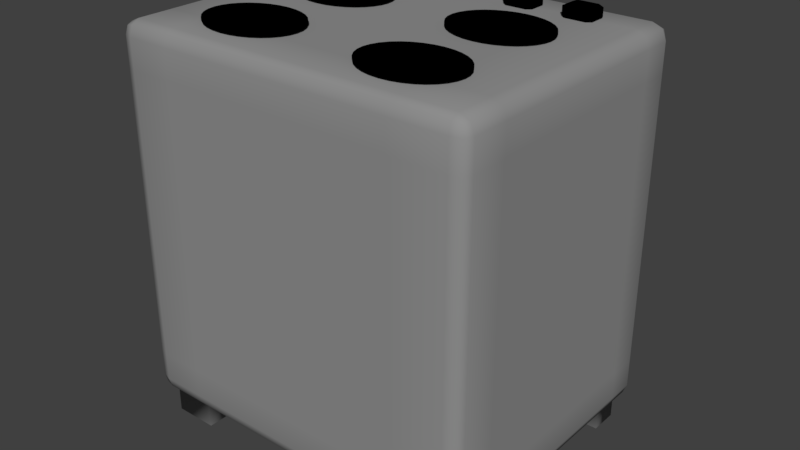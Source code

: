 # Source: fogaoColorido.blend  (saved by Blender 2.78.0; exported with 4.5.12 LTS)
import bpy
from mathutils import Matrix  # noqa: F401  (used for matrix-valued properties, if any)

bpy.ops.wm.read_factory_settings(use_empty=True)
scene = bpy.context.scene
scene.name = 'Scene'

# ---- collections
col_collection_1 = bpy.data.collections.new('Collection 1'); scene.collection.children.link(col_collection_1)

# ---- materials (node trees are filled in below, after node groups)
mat_fog_ofog_o = bpy.data.materials.new('FogãoFogão')
mat_fog_ofog_o.alpha_threshold = 0.0
mat_fog_ofog_o.use_transparent_shadow = False
mat_fog_ofog_o.diffuse_color = (0.281, 0.281, 0.281, 1.0)
mat_fog_ofog_o.roughness = 0.5
mat_material = bpy.data.materials.new('Material')
mat_material.alpha_threshold = 0.0
mat_material.use_transparent_shadow = False
mat_material.diffuse_color = (0.0, 0.0, 0.0, 1.0)
mat_material.roughness = 0.5
mat_material_003 = bpy.data.materials.new('Material.003')
mat_material_003.alpha_threshold = 0.0
mat_material_003.use_transparent_shadow = False
mat_material_003.diffuse_color = (0.0, 0.0, 0.0, 1.0)
mat_material_003.roughness = 0.5
mat_material_004 = bpy.data.materials.new('Material.004')
mat_material_004.alpha_threshold = 0.0
mat_material_004.use_transparent_shadow = False
mat_material_004.diffuse_color = (0.0, 0.0, 0.0, 1.0)
mat_material_004.roughness = 0.5
mat_material_002 = bpy.data.materials.new('Material.002')
mat_material_002.alpha_threshold = 0.0
mat_material_002.use_transparent_shadow = False
mat_material_002.diffuse_color = (0.0, 0.0, 0.0, 1.0)
mat_material_002.roughness = 0.5
mat_material_008 = bpy.data.materials.new('Material.008')
mat_material_008.alpha_threshold = 0.0
mat_material_008.use_transparent_shadow = False
mat_material_008.diffuse_color = (0.0, 0.0, 0.0, 1.0)
mat_material_008.roughness = 0.5
mat_material_007 = bpy.data.materials.new('Material.007')
mat_material_007.alpha_threshold = 0.0
mat_material_007.use_transparent_shadow = False
mat_material_007.diffuse_color = (0.0, 0.0, 0.0, 1.0)
mat_material_007.roughness = 0.5
mat_material_006 = bpy.data.materials.new('Material.006')
mat_material_006.alpha_threshold = 0.0
mat_material_006.use_transparent_shadow = False
mat_material_006.diffuse_color = (0.0, 0.0, 0.0, 1.0)
mat_material_006.roughness = 0.5
mat_material_005 = bpy.data.materials.new('Material.005')
mat_material_005.alpha_threshold = 0.0
mat_material_005.use_transparent_shadow = False
mat_material_005.diffuse_color = (0.0, 0.0, 0.0, 1.0)
mat_material_005.roughness = 0.5
mat_material_001 = bpy.data.materials.new('Material.001')
mat_material_001.alpha_threshold = 0.0
mat_material_001.use_transparent_shadow = False
mat_material_001.diffuse_color = (0.0, 0.0, 0.0, 1.0)
mat_material_001.roughness = 0.5

# ---- material node trees

# ---- world
world_world = bpy.data.worlds.new('World'); scene.world = world_world
world_world.color = (0.05088, 0.05088, 0.05088)
world_world.use_sun_shadow = False
world_world.sun_shadow_jitter_overblur = 0.0
world_world.cycles.sampling_method = 'MANUAL'

# ---- meshes
me_cube_002 = bpy.data.meshes.new('Cube.002')
me_cube_002.from_pydata([(-0.4528, -0.2947, 1.884), (-0.4528, -0.2947, 1.9), (-0.4001, -0.2999, 1.884), (-0.4001, -0.2999, 1.9), (-0.3494, -0.3153, 1.884), (-0.3494, -0.3153, 1.9), (-0.3027, -0.3402, 1.884), (-0.3027, -0.3402, 1.9), (-0.2618, -0.3738, 1.884), (-0.2618, -0.3738, 1.9), (-0.2282, -0.4148, 1.884), (-0.2282, -0.4148, 1.9), (-0.2033, -0.4614, 1.884), (-0.2033, -0.4614, 1.9), (-0.1879, -0.5121, 1.884), (-0.1879, -0.5121, 1.9), (-0.1827, -0.5648, 1.884), (-0.1827, -0.5648, 1.9), (-0.1879, -0.6175, 1.884), (-0.1879, -0.6175, 1.9), (-0.2033, -0.6682, 1.884), (-0.2033, -0.6682, 1.9), (-0.2282, -0.7149, 1.884), (-0.2282, -0.7149, 1.9), (-0.2618, -0.7558, 1.884), (-0.2618, -0.7558, 1.9), (-0.3027, -0.7894, 1.884), (-0.3027, -0.7894, 1.9), (-0.3494, -0.8143, 1.884), (-0.3494, -0.8143, 1.9), (-0.4001, -0.8297, 1.884), (-0.4001, -0.8297, 1.9), (-0.4528, -0.8349, 1.884), (-0.4528, -0.8349, 1.9), (-0.5055, -0.8297, 1.884), (-0.5055, -0.8297, 1.9), (-0.5562, -0.8143, 1.884), (-0.5562, -0.8143, 1.9), (-0.6028, -0.7894, 1.884), (-0.6028, -0.7894, 1.9), (-0.6438, -0.7558, 1.884), (-0.6438, -0.7558, 1.9), (-0.6774, -0.7149, 1.884), (-0.6774, -0.7149, 1.9), (-0.7023, -0.6682, 1.884), (-0.7023, -0.6682, 1.9), (-0.7177, -0.6175, 1.884), (-0.7177, -0.6175, 1.9), (-0.7229, -0.5648, 1.884), (-0.7229, -0.5648, 1.9), (-0.7177, -0.5121, 1.884), (-0.7177, -0.5121, 1.9), (-0.7023, -0.4614, 1.884), (-0.7023, -0.4614, 1.9), (-0.6774, -0.4148, 1.884), (-0.6774, -0.4148, 1.9), (-0.6438, -0.3738, 1.884), (-0.6438, -0.3738, 1.9), (-0.6028, -0.3402, 1.884), (-0.6028, -0.3402, 1.9), (-0.5562, -0.3153, 1.884), (-0.5562, -0.3153, 1.9), (-0.5055, -0.2999, 1.884), (-0.5055, -0.2999, 1.9), (0.472, -0.2947, 1.884), (0.472, -0.2947, 1.9), (0.5247, -0.2999, 1.884), (0.5247, -0.2999, 1.9), (0.5754, -0.3153, 1.884), (0.5754, -0.3153, 1.9), (0.6221, -0.3402, 1.884), (0.6221, -0.3402, 1.9), (0.663, -0.3738, 1.884), (0.663, -0.3738, 1.9), (0.6966, -0.4148, 1.884), (0.6966, -0.4148, 1.9), (0.7216, -0.4614, 1.884), (0.7216, -0.4614, 1.9), (0.7369, -0.5121, 1.884), (0.7369, -0.5121, 1.9), (0.7421, -0.5648, 1.884), (0.7421, -0.5648, 1.9), (0.7369, -0.6175, 1.884), (0.7369, -0.6175, 1.9), (0.7216, -0.6682, 1.884), (0.7216, -0.6682, 1.9), (0.6966, -0.7149, 1.884), (0.6966, -0.7149, 1.9), (0.663, -0.7558, 1.884), (0.663, -0.7558, 1.9), (0.6221, -0.7894, 1.884), (0.6221, -0.7894, 1.9), (0.5754, -0.8143, 1.884), (0.5754, -0.8143, 1.9), (0.5247, -0.8297, 1.884), (0.5247, -0.8297, 1.9), (0.472, -0.8349, 1.884), (0.472, -0.8349, 1.9), (0.4193, -0.8297, 1.884), (0.4193, -0.8297, 1.9), (0.3687, -0.8143, 1.884), (0.3687, -0.8143, 1.9), (0.322, -0.7894, 1.884), (0.322, -0.7894, 1.9), (0.281, -0.7558, 1.884), (0.281, -0.7558, 1.9), (0.2474, -0.7149, 1.884), (0.2474, -0.7149, 1.9), (0.2225, -0.6682, 1.884), (0.2225, -0.6682, 1.9), (0.2071, -0.6175, 1.884), (0.2071, -0.6175, 1.9), (0.2019, -0.5648, 1.884), (0.2019, -0.5648, 1.9), (0.2071, -0.5121, 1.884), (0.2071, -0.5121, 1.9), (0.2225, -0.4614, 1.884), (0.2225, -0.4614, 1.9), (0.2474, -0.4148, 1.884), (0.2474, -0.4148, 1.9), (0.281, -0.3738, 1.884), (0.281, -0.3738, 1.9), (0.322, -0.3402, 1.884), (0.322, -0.3402, 1.9), (0.3687, -0.3153, 1.884), (0.3687, -0.3153, 1.9), (0.4193, -0.2999, 1.884), (0.4193, -0.2999, 1.9), (0.472, 0.486, 1.884), (0.472, 0.486, 1.9), (0.5247, 0.4808, 1.884), (0.5247, 0.4808, 1.9), (0.5754, 0.4654, 1.884), (0.5754, 0.4654, 1.9), (0.6221, 0.4405, 1.884), (0.6221, 0.4405, 1.9), (0.663, 0.4069, 1.884), (0.663, 0.4069, 1.9), (0.6966, 0.366, 1.884), (0.6966, 0.366, 1.9), (0.7216, 0.3193, 1.884), (0.7216, 0.3193, 1.9), (0.7369, 0.2686, 1.884), (0.7369, 0.2686, 1.9), (0.7421, 0.2159, 1.884), (0.7421, 0.2159, 1.9), (0.7369, 0.1632, 1.884), (0.7369, 0.1632, 1.9), (0.7216, 0.1125, 1.884), (0.7216, 0.1125, 1.9), (0.6966, 0.06585, 1.884), (0.6966, 0.06585, 1.9), (0.663, 0.02492, 1.884), (0.663, 0.02492, 1.9), (0.6221, -0.008668, 1.884), (0.6221, -0.008668, 1.9), (0.5754, -0.03363, 1.884), (0.5754, -0.03363, 1.9), (0.5247, -0.049, 1.884), (0.5247, -0.049, 1.9), (0.472, -0.05419, 1.884), (0.472, -0.05419, 1.9), (0.4193, -0.049, 1.884), (0.4193, -0.049, 1.9), (0.3687, -0.03363, 1.884), (0.3687, -0.03363, 1.9), (0.322, -0.008668, 1.884), (0.322, -0.008668, 1.9), (0.281, 0.02492, 1.884), (0.281, 0.02492, 1.9), (0.2474, 0.06585, 1.884), (0.2474, 0.06585, 1.9), (0.2225, 0.1125, 1.884), (0.2225, 0.1125, 1.9), (0.2071, 0.1632, 1.884), (0.2071, 0.1632, 1.9), (0.2019, 0.2159, 1.884), (0.2019, 0.2159, 1.9), (0.2071, 0.2686, 1.884), (0.2071, 0.2686, 1.9), (0.2225, 0.3193, 1.884), (0.2225, 0.3193, 1.9), (0.2474, 0.366, 1.884), (0.2474, 0.366, 1.9), (0.281, 0.4069, 1.884), (0.281, 0.4069, 1.9), (0.322, 0.4405, 1.884), (0.322, 0.4405, 1.9), (0.3687, 0.4654, 1.884), (0.3687, 0.4654, 1.9), (0.4193, 0.4808, 1.884), (0.4193, 0.4808, 1.9), (-0.4528, 0.486, 1.884), (-0.4528, 0.486, 1.9), (-0.4001, 0.4808, 1.884), (-0.4001, 0.4808, 1.9), (-0.3494, 0.4654, 1.884), (-0.3494, 0.4654, 1.9), (-0.3027, 0.4405, 1.884), (-0.3027, 0.4405, 1.9), (-0.2618, 0.4069, 1.884), (-0.2618, 0.4069, 1.9), (-0.2282, 0.366, 1.884), (-0.2282, 0.366, 1.9), (-0.2033, 0.3193, 1.884), (-0.2033, 0.3193, 1.9), (-0.1879, 0.2686, 1.884), (-0.1879, 0.2686, 1.9), (-0.1827, 0.2159, 1.884), (-0.1827, 0.2159, 1.9), (-0.1879, 0.1632, 1.884), (-0.1879, 0.1632, 1.9), (-0.2033, 0.1125, 1.884), (-0.2033, 0.1125, 1.9), (-0.2282, 0.06585, 1.884), (-0.2282, 0.06585, 1.9), (-0.2618, 0.02492, 1.884), (-0.2618, 0.02492, 1.9), (-0.3027, -0.008668, 1.884), (-0.3027, -0.008668, 1.9), (-0.3494, -0.03363, 1.884), (-0.3494, -0.03363, 1.9), (-0.4001, -0.049, 1.884), (-0.4001, -0.049, 1.9), (-0.4528, -0.05419, 1.884), (-0.4528, -0.05419, 1.9), (-0.5055, -0.049, 1.884), (-0.5055, -0.049, 1.9), (-0.5562, -0.03363, 1.884), (-0.5562, -0.03363, 1.9), (-0.6028, -0.008668, 1.884), (-0.6028, -0.008668, 1.9), (-0.6438, 0.02492, 1.884), (-0.6438, 0.02492, 1.9), (-0.6774, 0.06585, 1.884), (-0.6774, 0.06585, 1.9), (-0.7023, 0.1125, 1.884), (-0.7023, 0.1125, 1.9), (-0.7177, 0.1632, 1.884), (-0.7177, 0.1632, 1.9), (-0.7229, 0.2159, 1.884), (-0.7229, 0.2159, 1.9), (-0.7177, 0.2686, 1.884), (-0.7177, 0.2686, 1.9), (-0.7023, 0.3193, 1.884), (-0.7023, 0.3193, 1.9), (-0.6774, 0.366, 1.884), (-0.6774, 0.366, 1.9), (-0.6438, 0.4069, 1.884), (-0.6438, 0.4069, 1.9), (-0.6028, 0.4405, 1.884), (-0.6028, 0.4405, 1.9), (-0.5562, 0.4654, 1.884), (-0.5562, 0.4654, 1.9), (-0.5055, 0.4808, 1.884), (-0.5055, 0.4808, 1.9), (-0.3906, 0.6768, 1.868), (-0.3906, 0.6511, 1.879), (-0.4163, 0.6768, 1.879), (-0.3906, 0.6511, 1.925), (-0.3906, 0.6768, 1.936), (-0.4163, 0.6768, 1.925), (-0.3906, 0.791, 1.868), (-0.4163, 0.791, 1.879), (-0.3906, 0.8166, 1.879), (-0.3906, 0.791, 1.936), (-0.3906, 0.8166, 1.925), (-0.4163, 0.791, 1.925), (-0.2764, 0.6768, 1.868), (-0.2508, 0.6768, 1.879), (-0.2764, 0.6511, 1.879), (-0.2764, 0.6768, 1.936), (-0.2764, 0.6511, 1.925), (-0.2508, 0.6768, 1.925), (-0.2764, 0.791, 1.868), (-0.2764, 0.8166, 1.879), (-0.2508, 0.791, 1.879), (-0.2764, 0.791, 1.936), (-0.2508, 0.791, 1.925), (-0.2764, 0.8166, 1.925), (-0.9239, -0.9239, -0.1275), (-0.9239, -1.0, -0.05132), (-1.0, -0.9239, -0.05132), (-0.9239, -0.9777, -0.1052), (-0.9678, -0.9678, -0.09529), (-0.9777, -0.9777, -0.05132), (-0.9777, -0.9239, -0.1052), (-0.9239, -1.0, 1.796), (-0.9239, -0.9239, 1.873), (-1.0, -0.9239, 1.796), (-0.9239, -0.9777, 1.85), (-0.9678, -0.9678, 1.84), (-0.9777, -0.9239, 1.85), (-0.9777, -0.9777, 1.796), (-0.9239, 0.9239, -0.1275), (-1.0, 0.9239, -0.05132), (-0.9239, 1.0, -0.05132), (-0.9777, 0.9239, -0.1052), (-0.9678, 0.9678, -0.09529), (-0.9777, 0.9777, -0.05132), (-0.9239, 0.9777, -0.1052), (-0.9239, 0.9239, 1.873), (-0.9239, 1.0, 1.796), (-1.0, 0.9239, 1.796), (-0.9239, 0.9777, 1.85), (-0.9678, 0.9678, 1.84), (-0.9777, 0.9777, 1.796), (-0.9777, 0.9239, 1.85), (0.9239, -0.9239, -0.1275), (1.0, -0.9239, -0.05132), (0.9239, -1.0, -0.05132), (0.9777, -0.9239, -0.1052), (0.9678, -0.9678, -0.09529), (0.9777, -0.9777, -0.05132), (0.9239, -0.9777, -0.1052), (0.9239, -0.9239, 1.873), (0.9239, -1.0, 1.796), (1.0, -0.9239, 1.796), (0.9239, -0.9777, 1.85), (0.9678, -0.9678, 1.84), (0.9777, -0.9777, 1.796), (0.9777, -0.9239, 1.85), (0.9239, 0.9239, -0.1275), (0.9239, 1.0, -0.05132), (1.0, 0.9239, -0.05132), (0.9239, 0.9777, -0.1052), (0.9678, 0.9678, -0.09529), (0.9777, 0.9777, -0.05132), (0.9777, 0.9239, -0.1052), (0.9239, 0.9239, 1.873), (1.0, 0.9239, 1.796), (0.9239, 1.0, 1.796), (0.9777, 0.9239, 1.85), (0.9678, 0.9678, 1.84), (0.9777, 0.9777, 1.796), (0.9239, 0.9777, 1.85), (-0.6819, 0.9239, -0.1275), (-0.6819, 0.9777, -0.1052), (-0.6819, 1.0, -0.05132), (-0.6819, 0.9239, 1.873), (-0.6819, 0.9777, 1.85), (-0.6819, 1.0, 1.796), (-0.6819, -0.9239, -0.1275), (-0.6819, -0.9777, -0.1052), (-0.6819, -1.0, -0.05132), (-0.6819, -0.9239, 1.873), (-0.6819, -0.9777, 1.85), (-0.6819, -1.0, 1.796), (0.6173, 0.9777, -0.1052), (0.6173, 1.0, -0.05132), (0.6173, 0.9239, 1.873), (0.6173, -0.9239, -0.1275), (0.6173, -0.9777, 1.85), (0.6173, -1.0, 1.796), (0.6173, 0.9239, -0.1275), (0.6173, 0.9777, 1.85), (0.6173, 1.0, 1.796), (0.6173, -0.9777, -0.1052), (0.6173, -1.0, -0.05132), (0.6173, -0.9239, 1.873), (-0.9239, -1.0, 1.64), (-0.9777, -0.9777, 1.64), (-1.0, -0.9239, 1.64), (-0.9239, 1.0, 1.64), (-0.9777, 0.9777, 1.64), (-1.0, 0.9239, 1.64), (1.0, 0.9239, 1.64), (0.9777, 0.9777, 1.64), (0.9239, 1.0, 1.64), (0.9239, -1.0, 1.64), (0.9777, -0.9777, 1.64), (1.0, -0.9239, 1.64), (-0.6819, 1.0, 1.64), (-0.6819, -1.0, 1.64), (0.6173, -1.0, 1.64), (0.6173, 1.0, 1.64), (-0.9777, -0.9777, 0.101), (-1.0, -0.9239, 0.101), (-0.9239, 1.0, 0.101), (1.0, 0.9239, 0.101), (0.9239, -1.0, 0.101), (-0.6819, 1.0, 0.101), (-0.6819, -1.0, 0.101), (0.6173, -1.0, 0.101), (0.6173, 1.0, 0.101), (-0.9239, -1.0, 0.101), (-0.9777, 0.9777, 0.101), (-1.0, 0.9239, 0.101), (0.9777, 0.9777, 0.101), (0.9239, 1.0, 0.101), (0.9777, -0.9777, 0.101), (1.0, -0.9239, 0.101), (-0.6819, 1.0, 1.64), (0.6173, 1.0, 1.64), (-0.6819, 1.0, 0.101), (0.6173, 1.0, 0.101), (-0.6819, 0.2305, 1.64), (0.6173, 0.2305, 1.64), (-0.6819, 0.2305, 0.101), (0.6173, 0.2305, 0.101), (-0.9239, 0.7269, -0.1275), (-0.9777, 0.7269, -0.1052), (-1.0, 0.7269, -0.05132), (-0.9239, 0.7269, 1.873), (-0.9777, 0.7269, 1.85), (-1.0, 0.7269, 1.796), (0.9239, 0.7269, -0.1275), (0.9777, 0.7269, -0.1052), (1.0, 0.7269, -0.05132), (0.9239, 0.7269, 1.873), (0.9777, 0.7269, 1.85), (1.0, 0.7269, 1.796), (-0.6819, 0.7269, -0.1275), (-0.6819, 0.7269, 1.873), (0.6173, 0.7269, 1.873), (0.6173, 0.7269, -0.1275), (-1.0, 0.7269, 1.64), (1.0, 0.7269, 1.64), (1.0, 0.7269, 0.101), (-1.0, 0.7269, 0.101), (-0.9239, -0.6636, -0.1275), (-0.9777, -0.6636, 1.85), (-1.0, -0.6636, 1.796), (0.9777, -0.6636, -0.1052), (1.0, -0.6636, -0.05132), (0.9239, -0.6636, 1.873), (-0.6819, -0.6636, -0.1275), (-0.6819, -0.6636, 1.873), (0.6173, -0.6636, 1.873), (0.6173, -0.6636, -0.1275), (1.0, -0.6636, 1.64), (1.0, -0.6636, 0.101), (-0.9777, -0.6636, -0.1052), (-1.0, -0.6636, -0.05132), (-0.9239, -0.6636, 1.873), (0.9239, -0.6636, -0.1275), (0.9777, -0.6636, 1.85), (1.0, -0.6636, 1.796), (-1.0, -0.6636, 1.64), (-1.0, -0.6636, 0.101), (-0.9239, -0.6636, -0.2774), (-0.9239, -0.9239, -0.2774), (-0.6819, 0.9239, -0.2774), (-0.9239, 0.9239, -0.2774), (0.9239, 0.7269, -0.2774), (0.9239, 0.9239, -0.2774), (0.6173, -0.9239, -0.2774), (0.9239, -0.9239, -0.2774), (-0.6819, -0.9239, -0.2774), (-0.6819, -0.6636, -0.2774), (0.6173, 0.9239, -0.2774), (0.6173, -0.6636, -0.2774), (-0.9239, 0.7269, -0.2774), (-0.6819, 0.7269, -0.2774), (0.6173, 0.7269, -0.2774), (0.9239, -0.6636, -0.2774), (-0.6819, 1.0, 1.176), (0.6173, 1.0, 1.176), (-0.6819, 0.2305, 1.176), (0.6173, 0.2305, 1.176), (-0.6819, 1.0, 0.2282), (0.6173, 1.0, 0.2282), (-0.6819, 0.2305, 0.2282), (0.6173, 0.2305, 0.2282), (-0.6819, 1.0, 0.9341), (0.6173, 1.0, 0.9341), (-0.6819, 0.2305, 0.9341), (0.6173, 0.2305, 0.9341), (-0.5195, 1.015, 0.9276), (0.4549, 1.015, 0.9276), (-0.4654, 1.103, 0.9254), (0.4008, 1.103, 0.9254), (-0.4654, 1.021, 0.8905), (0.4008, 1.021, 0.8905), (-0.4654, 1.103, 0.8905), (0.4008, 1.103, 0.8905), (-0.6819, 1.002, 1.64), (0.6173, 1.002, 1.64), (-0.6819, 1.002, 0.101), (0.6173, 1.002, 0.101), (-0.6819, 1.008, 1.64), (0.6173, 1.008, 1.64), (-0.6819, 1.008, 0.101), (0.6173, 1.008, 0.101), (-0.7202, 0.6768, 1.868), (-0.7202, 0.6511, 1.879), (-0.7458, 0.6768, 1.879), (-0.7202, 0.6511, 1.925), (-0.7202, 0.6768, 1.936), (-0.7458, 0.6768, 1.925), (-0.7202, 0.791, 1.868), (-0.7458, 0.791, 1.879), (-0.7202, 0.8166, 1.879), (-0.7202, 0.791, 1.936), (-0.7202, 0.8166, 1.925), (-0.7458, 0.791, 1.925), (-0.6059, 0.6768, 1.868), (-0.5803, 0.6768, 1.879), (-0.6059, 0.6511, 1.879), (-0.6059, 0.6768, 1.936), (-0.6059, 0.6511, 1.925), (-0.5803, 0.6768, 1.925), (-0.6059, 0.791, 1.868), (-0.6059, 0.8166, 1.879), (-0.5803, 0.791, 1.879), (-0.6059, 0.791, 1.936), (-0.5803, 0.791, 1.925), (-0.6059, 0.8166, 1.925), (-0.06509, 0.6768, 1.868), (-0.06509, 0.6511, 1.879), (-0.09072, 0.6768, 1.879), (-0.06509, 0.6511, 1.925), (-0.06509, 0.6768, 1.936), (-0.09072, 0.6768, 1.925), (-0.06509, 0.791, 1.868), (-0.09072, 0.791, 1.879), (-0.06509, 0.8166, 1.879), (-0.06509, 0.791, 1.936), (-0.06509, 0.8166, 1.925), (-0.09072, 0.791, 1.925), (0.04917, 0.6768, 1.868), (0.0748, 0.6768, 1.879), (0.04917, 0.6511, 1.879), (0.04917, 0.6768, 1.936), (0.04917, 0.6511, 1.925), (0.0748, 0.6768, 1.925), (0.04917, 0.791, 1.868), (0.04917, 0.8166, 1.879), (0.0748, 0.791, 1.879), (0.04917, 0.791, 1.936), (0.0748, 0.791, 1.925), (0.04917, 0.8166, 1.925), (0.258, 0.6768, 1.868), (0.258, 0.6511, 1.879), (0.2324, 0.6768, 1.879), (0.258, 0.6511, 1.925), (0.258, 0.6768, 1.936), (0.2324, 0.6768, 1.925), (0.258, 0.791, 1.868), (0.2324, 0.791, 1.879), (0.258, 0.8166, 1.879), (0.258, 0.791, 1.936), (0.258, 0.8166, 1.925), (0.2324, 0.791, 1.925), (0.3723, 0.6768, 1.868), (0.3979, 0.6768, 1.879), (0.3723, 0.6511, 1.879), (0.3723, 0.6768, 1.936), (0.3723, 0.6511, 1.925), (0.3979, 0.6768, 1.925), (0.3723, 0.791, 1.868), (0.3723, 0.8166, 1.879), (0.3979, 0.791, 1.879), (0.3723, 0.791, 1.936), (0.3979, 0.791, 1.925), (0.3723, 0.8166, 1.925), (0.5854, 0.6768, 1.868), (0.5854, 0.6511, 1.879), (0.5598, 0.6768, 1.879), (0.5854, 0.6511, 1.925), (0.5854, 0.6768, 1.936), (0.5598, 0.6768, 1.925), (0.5854, 0.791, 1.868), (0.5598, 0.791, 1.879), (0.5854, 0.8166, 1.879), (0.5854, 0.791, 1.936), (0.5854, 0.8166, 1.925), (0.5598, 0.791, 1.925), (0.6997, 0.6768, 1.868), (0.7253, 0.6768, 1.879), (0.6997, 0.6511, 1.879), (0.6997, 0.6768, 1.936), (0.6997, 0.6511, 1.925), (0.7253, 0.6768, 1.925), (0.6997, 0.791, 1.868), (0.6997, 0.8166, 1.879), (0.7253, 0.791, 1.879), (0.6997, 0.791, 1.936), (0.7253, 0.791, 1.925), (0.6997, 0.8166, 1.925)], [], [(0, 1, 3, 2), (2, 3, 5, 4), (4, 5, 7, 6), (6, 7, 9, 8), (8, 9, 11, 10), (10, 11, 13, 12), (12, 13, 15, 14), (14, 15, 17, 16), (16, 17, 19, 18), (18, 19, 21, 20), (20, 21, 23, 22), (22, 23, 25, 24), (24, 25, 27, 26), (26, 27, 29, 28), (28, 29, 31, 30), (30, 31, 33, 32), (32, 33, 35, 34), (34, 35, 37, 36), (36, 37, 39, 38), (38, 39, 41, 40), (40, 41, 43, 42), (42, 43, 45, 44), (44, 45, 47, 46), (46, 47, 49, 48), (48, 49, 51, 50), (50, 51, 53, 52), (52, 53, 55, 54), (54, 55, 57, 56), (56, 57, 59, 58), (58, 59, 61, 60), (3, 1, 63, 61, 59, 57, 55, 53, 51, 49, 47, 45, 43, 41, 39, 37, 35, 33, 31, 29, 27, 25, 23, 21, 19, 17, 15, 13, 11, 9, 7, 5), (60, 61, 63, 62), (62, 63, 1, 0), (0, 2, 4, 6, 8, 10, 12, 14, 16, 18, 20, 22, 24, 26, 28, 30, 32, 34, 36, 38, 40, 42, 44, 46, 48, 50, 52, 54, 56, 58, 60, 62), (64, 65, 67, 66), (66, 67, 69, 68), (68, 69, 71, 70), (70, 71, 73, 72), (72, 73, 75, 74), (74, 75, 77, 76), (76, 77, 79, 78), (78, 79, 81, 80), (80, 81, 83, 82), (82, 83, 85, 84), (84, 85, 87, 86), (86, 87, 89, 88), (88, 89, 91, 90), (90, 91, 93, 92), (92, 93, 95, 94), (94, 95, 97, 96), (96, 97, 99, 98), (98, 99, 101, 100), (100, 101, 103, 102), (102, 103, 105, 104), (104, 105, 107, 106), (106, 107, 109, 108), (108, 109, 111, 110), (110, 111, 113, 112), (112, 113, 115, 114), (114, 115, 117, 116), (116, 117, 119, 118), (118, 119, 121, 120), (120, 121, 123, 122), (122, 123, 125, 124), (67, 65, 127, 125, 123, 121, 119, 117, 115, 113, 111, 109, 107, 105, 103, 101, 99, 97, 95, 93, 91, 89, 87, 85, 83, 81, 79, 77, 75, 73, 71, 69), (124, 125, 127, 126), (126, 127, 65, 64), (64, 66, 68, 70, 72, 74, 76, 78, 80, 82, 84, 86, 88, 90, 92, 94, 96, 98, 100, 102, 104, 106, 108, 110, 112, 114, 116, 118, 120, 122, 124, 126), (128, 129, 131, 130), (130, 131, 133, 132), (132, 133, 135, 134), (134, 135, 137, 136), (136, 137, 139, 138), (138, 139, 141, 140), (140, 141, 143, 142), (142, 143, 145, 144), (144, 145, 147, 146), (146, 147, 149, 148), (148, 149, 151, 150), (150, 151, 153, 152), (152, 153, 155, 154), (154, 155, 157, 156), (156, 157, 159, 158), (158, 159, 161, 160), (160, 161, 163, 162), (162, 163, 165, 164), (164, 165, 167, 166), (166, 167, 169, 168), (168, 169, 171, 170), (170, 171, 173, 172), (172, 173, 175, 174), (174, 175, 177, 176), (176, 177, 179, 178), (178, 179, 181, 180), (180, 181, 183, 182), (182, 183, 185, 184), (184, 185, 187, 186), (186, 187, 189, 188), (131, 129, 191, 189, 187, 185, 183, 181, 179, 177, 175, 173, 171, 169, 167, 165, 163, 161, 159, 157, 155, 153, 151, 149, 147, 145, 143, 141, 139, 137, 135, 133), (188, 189, 191, 190), (190, 191, 129, 128), (128, 130, 132, 134, 136, 138, 140, 142, 144, 146, 148, 150, 152, 154, 156, 158, 160, 162, 164, 166, 168, 170, 172, 174, 176, 178, 180, 182, 184, 186, 188, 190), (192, 193, 195, 194), (194, 195, 197, 196), (196, 197, 199, 198), (198, 199, 201, 200), (200, 201, 203, 202), (202, 203, 205, 204), (204, 205, 207, 206), (206, 207, 209, 208), (208, 209, 211, 210), (210, 211, 213, 212), (212, 213, 215, 214), (214, 215, 217, 216), (216, 217, 219, 218), (218, 219, 221, 220), (220, 221, 223, 222), (222, 223, 225, 224), (224, 225, 227, 226), (226, 227, 229, 228), (228, 229, 231, 230), (230, 231, 233, 232), (232, 233, 235, 234), (234, 235, 237, 236), (236, 237, 239, 238), (238, 239, 241, 240), (240, 241, 243, 242), (242, 243, 245, 244), (244, 245, 247, 246), (246, 247, 249, 248), (248, 249, 251, 250), (250, 251, 253, 252), (195, 193, 255, 253, 251, 249, 247, 245, 243, 241, 239, 237, 235, 233, 231, 229, 227, 225, 223, 221, 219, 217, 215, 213, 211, 209, 207, 205, 203, 201, 199, 197), (252, 253, 255, 254), (254, 255, 193, 192), (192, 194, 196, 198, 200, 202, 204, 206, 208, 210, 212, 214, 216, 218, 220, 222, 224, 226, 228, 230, 232, 234, 236, 238, 240, 242, 244, 246, 248, 250, 252, 254), (270, 272, 259, 257), (276, 278, 273, 269), (277, 265, 260, 271), (258, 261, 267, 263), (264, 266, 279, 275), (256, 257, 258), (259, 260, 261), (262, 263, 264), (265, 266, 267), (268, 269, 270), (271, 272, 273), (274, 275, 276), (277, 278, 279), (262, 256, 258, 263), (257, 259, 261, 258), (260, 265, 267, 261), (266, 264, 263, 267), (274, 262, 264, 275), (265, 277, 279, 266), (278, 276, 275, 279), (268, 274, 276, 269), (277, 271, 273, 278), (272, 270, 269, 273), (256, 268, 270, 257), (271, 260, 259, 272), (262, 274, 268, 256), (373, 347, 287, 360), (430, 437, 317, 371), (427, 434, 288, 345), (416, 405, 303, 365), (375, 356, 331, 368), (280, 283, 284, 286), (281, 285, 284, 283), (282, 286, 284, 285), (287, 290, 291, 293), (288, 292, 291, 290), (289, 293, 291, 292), (294, 297, 298, 300), (295, 299, 298, 297), (296, 300, 298, 299), (301, 304, 305, 307), (302, 306, 305, 304), (303, 307, 305, 306), (308, 311, 312, 314), (309, 313, 312, 311), (310, 314, 312, 313), (315, 318, 319, 321), (316, 320, 319, 318), (317, 321, 319, 320), (322, 325, 326, 328), (323, 327, 326, 325), (324, 328, 326, 327), (329, 332, 333, 335), (330, 334, 333, 332), (331, 335, 333, 334), (420, 280, 286, 432), (432, 286, 282, 433), (360, 287, 293, 361), (361, 293, 289, 362), (403, 301, 307, 404), (404, 307, 303, 405), (378, 296, 299, 386), (386, 299, 295, 387), (336, 294, 300, 337), (337, 300, 296, 338), (350, 329, 335, 355), (355, 335, 331, 356), (379, 324, 327, 388), (388, 327, 323, 389), (406, 322, 328, 407), (407, 328, 324, 408), (425, 315, 321, 436), (436, 321, 317, 437), (380, 310, 313, 390), (390, 313, 309, 391), (351, 308, 314, 357), (357, 314, 310, 358), (345, 288, 290, 346), (346, 290, 287, 347), (294, 336, 442, 443), (435, 308, 447, 455), (352, 346, 347, 353), (359, 345, 346, 352), (283, 343, 344, 281), (280, 342, 343, 283), (304, 340, 341, 302), (301, 339, 340, 304), (348, 337, 338, 349), (354, 336, 337, 348), (363, 302, 341, 372), (428, 427, 345, 359), (374, 353, 347, 373), (369, 316, 353, 374), (425, 428, 359, 315), (322, 354, 348, 325), (325, 348, 349, 323), (315, 359, 352, 318), (318, 352, 353, 316), (426, 429, 351, 342), (343, 357, 358, 344), (342, 351, 357, 343), (340, 355, 356, 341), (339, 350, 355, 340), (372, 341, 356, 375), (375, 384, 395, 393), (380, 369, 374, 383), (383, 374, 373, 382), (378, 363, 372, 381), (320, 370, 371, 317), (316, 369, 370, 320), (334, 367, 368, 331), (330, 366, 367, 334), (306, 364, 365, 303), (302, 363, 364, 306), (376, 361, 362, 377), (385, 360, 361, 376), (384, 375, 368, 389), (419, 416, 365, 387), (431, 430, 371, 391), (382, 373, 360, 385), (344, 382, 385, 281), (424, 431, 391, 309), (402, 419, 387, 295), (349, 384, 389, 323), (281, 385, 376, 285), (285, 376, 377, 282), (296, 378, 381, 338), (358, 383, 382, 344), (310, 380, 383, 358), (338, 381, 384, 349), (370, 390, 391, 371), (369, 380, 390, 370), (367, 388, 389, 368), (366, 379, 388, 367), (364, 386, 387, 365), (363, 378, 386, 364), (396, 392, 456, 458), (372, 375, 393, 392), (381, 372, 392, 394), (384, 381, 394, 395), (398, 396, 476, 478), (399, 395, 461, 463), (394, 392, 396, 398), (393, 395, 399, 397), (433, 439, 419, 402), (324, 379, 418, 408), (379, 366, 417, 418), (439, 438, 416, 419), (336, 354, 415, 412), (329, 350, 414, 409), (350, 339, 413, 414), (351, 429, 451, 446), (426, 342, 448, 449), (332, 410, 411, 330), (329, 409, 410, 332), (423, 407, 408, 424), (435, 406, 407, 423), (421, 404, 405, 422), (434, 403, 404, 421), (297, 401, 402, 295), (294, 400, 401, 297), (438, 422, 405, 416), (339, 301, 403, 413), (366, 330, 411, 417), (362, 289, 422, 438), (288, 434, 421, 292), (292, 421, 422, 289), (308, 435, 423, 311), (311, 423, 424, 309), (377, 362, 438, 439), (282, 377, 439, 433), (408, 418, 431, 424), (418, 417, 430, 431), (412, 415, 429, 426), (409, 414, 428, 425), (414, 413, 427, 428), (400, 412, 426, 420), (415, 406, 435, 429), (410, 436, 437, 411), (409, 425, 436, 410), (401, 432, 433, 402), (400, 420, 432, 401), (413, 403, 434, 427), (417, 411, 437, 430), (451, 455, 447, 446), (440, 449, 448, 441), (443, 442, 453, 452), (450, 445, 444, 454), (342, 280, 441, 448), (336, 412, 453, 442), (412, 400, 452, 453), (322, 406, 444, 445), (420, 426, 449, 440), (354, 322, 445, 450), (406, 415, 454, 444), (280, 420, 440, 441), (429, 435, 455, 451), (308, 351, 446, 447), (400, 294, 443, 452), (415, 354, 450, 454), (457, 459, 467, 465), (392, 393, 457, 456), (393, 397, 459, 457), (397, 396, 458, 459), (461, 460, 462, 463), (398, 399, 463, 462), (395, 394, 460, 461), (394, 398, 462, 460), (464, 465, 467, 466), (456, 457, 465, 464), (458, 456, 464, 466), (459, 458, 466, 467), (464, 465, 469, 468), (470, 468, 472, 474), (472, 473, 475, 474), (468, 469, 473, 472), (469, 471, 475, 473), (471, 470, 474, 475), (477, 479, 483, 481), (397, 399, 479, 477), (396, 397, 477, 476), (399, 398, 478, 479), (482, 480, 481, 483), (476, 477, 481, 480), (479, 478, 482, 483), (478, 476, 480, 482), (498, 500, 487, 485), (504, 506, 501, 497), (505, 493, 488, 499), (486, 489, 495, 491), (492, 494, 507, 503), (484, 485, 486), (487, 488, 489), (490, 491, 492), (493, 494, 495), (496, 497, 498), (499, 500, 501), (502, 503, 504), (505, 506, 507), (490, 484, 486, 491), (485, 487, 489, 486), (488, 493, 495, 489), (494, 492, 491, 495), (502, 490, 492, 503), (493, 505, 507, 494), (506, 504, 503, 507), (496, 502, 504, 497), (505, 499, 501, 506), (500, 498, 497, 501), (484, 496, 498, 485), (499, 488, 487, 500), (490, 502, 496, 484), (522, 524, 511, 509), (528, 530, 525, 521), (529, 517, 512, 523), (510, 513, 519, 515), (516, 518, 531, 527), (508, 509, 510), (511, 512, 513), (514, 515, 516), (517, 518, 519), (520, 521, 522), (523, 524, 525), (526, 527, 528), (529, 530, 531), (514, 508, 510, 515), (509, 511, 513, 510), (512, 517, 519, 513), (518, 516, 515, 519), (526, 514, 516, 527), (517, 529, 531, 518), (530, 528, 527, 531), (520, 526, 528, 521), (529, 523, 525, 530), (524, 522, 521, 525), (508, 520, 522, 509), (523, 512, 511, 524), (514, 526, 520, 508), (546, 548, 535, 533), (552, 554, 549, 545), (553, 541, 536, 547), (534, 537, 543, 539), (540, 542, 555, 551), (532, 533, 534), (535, 536, 537), (538, 539, 540), (541, 542, 543), (544, 545, 546), (547, 548, 549), (550, 551, 552), (553, 554, 555), (538, 532, 534, 539), (533, 535, 537, 534), (536, 541, 543, 537), (542, 540, 539, 543), (550, 538, 540, 551), (541, 553, 555, 542), (554, 552, 551, 555), (544, 550, 552, 545), (553, 547, 549, 554), (548, 546, 545, 549), (532, 544, 546, 533), (547, 536, 535, 548), (538, 550, 544, 532), (570, 572, 559, 557), (576, 578, 573, 569), (577, 565, 560, 571), (558, 561, 567, 563), (564, 566, 579, 575), (556, 557, 558), (559, 560, 561), (562, 563, 564), (565, 566, 567), (568, 569, 570), (571, 572, 573), (574, 575, 576), (577, 578, 579), (562, 556, 558, 563), (557, 559, 561, 558), (560, 565, 567, 561), (566, 564, 563, 567), (574, 562, 564, 575), (565, 577, 579, 566), (578, 576, 575, 579), (568, 574, 576, 569), (577, 571, 573, 578), (572, 570, 569, 573), (556, 568, 570, 557), (571, 560, 559, 572), (562, 574, 568, 556)])
me_cube_002.polygons.foreach_set('use_smooth', [1, 1, 1, 1, 1, 1, 1, 1, 1, 1, 1, 1, 1, 1, 1, 1, 1, 1, 1, 1, 1, 1, 1, 1, 1, 1, 1, 1, 1, 1, 1, 1, 1, 1, 1, 1, 1, 1, 1, 1, 1, 1, 1, 1, 1, 1, 1, 1, 1, 1, 1, 1, 1, 1, 1, 1, 1, 1, 1, 1, 1, 1, 1, 1, 1, 1, 1, 1, 1, 1, 1, 1, 1, 1, 1, 1, 1, 1, 1, 1, 1, 1, 1, 1, 1, 1, 1, 1, 1, 1, 1, 1, 1, 1, 1, 1, 1, 1, 1, 1, 1, 1, 1, 1, 1, 1, 1, 1, 1, 1, 1, 1, 1, 1, 1, 1, 1, 1, 1, 1, 1, 1, 1, 1, 1, 1, 1, 1, 1, 1, 1, 1, 1, 1, 1, 1, 1, 1, 1, 1, 1, 1, 1, 1, 1, 1, 1, 1, 1, 1, 1, 1, 1, 1, 1, 1, 1, 1, 1, 1, 1, 1, 1, 1, 1, 1, 1, 1, 1, 1, 1, 1, 1, 1, 1, 1, 1, 1, 1, 1, 1, 1, 1, 1, 1, 1, 1, 1, 1, 1, 1, 1, 1, 1, 1, 1, 1, 1, 1, 1, 1, 1, 1, 1, 1, 1, 1, 1, 1, 1, 1, 1, 1, 1, 1, 1, 1, 1, 1, 1, 1, 1, 1, 1, 1, 1, 1, 1, 1, 1, 1, 1, 1, 1, 1, 1, 1, 1, 1, 1, 1, 1, 1, 1, 1, 1, 1, 1, 1, 1, 1, 1, 1, 1, 1, 1, 1, 1, 1, 1, 1, 1, 1, 1, 1, 1, 1, 1, 1, 1, 1, 1, 1, 1, 1, 1, 1, 1, 1, 1, 1, 1, 1, 1, 1, 1, 1, 1, 1, 1, 1, 1, 1, 1, 1, 1, 1, 1, 1, 1, 1, 1, 1, 1, 1, 1, 1, 1, 1, 1, 1, 1, 1, 1, 1, 1, 1, 1, 1, 1, 1, 1, 1, 1, 1, 1, 1, 1, 1, 1, 1, 1, 1, 1, 1, 1, 1, 1, 1, 1, 1, 1, 1, 1, 1, 1, 1, 1, 1, 0, 1, 1, 0, 0, 1, 1, 1, 1, 1, 1, 1, 1, 1, 1, 1, 1, 1, 1, 1, 1, 1, 1, 1, 1, 1, 1, 1, 1, 1, 1, 1, 1, 1, 1, 1, 1, 1, 1, 1, 1, 1, 1, 1, 1, 1, 1, 1, 1, 1, 1, 1, 1, 1, 1, 1, 1, 1, 1, 1, 1, 1, 1, 1, 1, 1, 1, 1, 1, 1, 1, 1, 1, 1, 1, 1, 1, 1, 1, 1, 1, 1, 1, 1, 1, 1, 1, 1, 1, 1, 1, 1, 1, 1, 1, 1, 1, 1, 1, 1, 1, 1, 1, 1, 1, 1, 1, 1, 1, 1, 1, 1, 1, 1, 1, 1, 1])
me_cube_002.polygons.foreach_set('material_index', [1, 1, 1, 1, 1, 1, 1, 1, 1, 1, 1, 1, 1, 1, 1, 1, 1, 1, 1, 1, 1, 1, 1, 1, 1, 1, 1, 1, 1, 1, 1, 1, 1, 1, 2, 2, 2, 2, 2, 2, 2, 2, 2, 2, 2, 2, 2, 2, 2, 2, 2, 2, 2, 2, 2, 2, 2, 2, 2, 2, 2, 2, 2, 2, 2, 2, 2, 2, 3, 3, 3, 3, 3, 3, 3, 3, 3, 3, 3, 3, 3, 3, 3, 3, 3, 3, 3, 3, 3, 3, 3, 3, 3, 3, 3, 3, 3, 3, 3, 3, 3, 3, 4, 4, 4, 4, 4, 4, 4, 4, 4, 4, 4, 4, 4, 4, 4, 4, 4, 4, 4, 4, 4, 4, 4, 4, 4, 4, 4, 4, 4, 4, 4, 4, 4, 4, 5, 5, 5, 5, 5, 5, 5, 5, 5, 5, 5, 5, 5, 5, 5, 5, 5, 5, 5, 5, 5, 5, 5, 5, 5, 5, 0, 0, 0, 0, 0, 0, 0, 0, 0, 0, 0, 0, 0, 0, 0, 0, 0, 0, 0, 0, 0, 0, 0, 0, 0, 0, 0, 0, 0, 0, 0, 0, 0, 0, 0, 0, 0, 0, 0, 0, 0, 0, 0, 0, 0, 0, 0, 0, 0, 0, 0, 0, 0, 0, 0, 0, 0, 0, 0, 0, 0, 0, 0, 0, 0, 0, 0, 0, 0, 0, 0, 0, 0, 0, 0, 0, 0, 0, 0, 0, 0, 0, 0, 0, 0, 0, 0, 0, 0, 0, 0, 0, 0, 0, 0, 0, 0, 0, 0, 0, 0, 0, 0, 0, 0, 0, 0, 0, 0, 0, 0, 0, 0, 0, 0, 0, 0, 0, 0, 0, 0, 0, 0, 0, 0, 0, 0, 0, 0, 0, 0, 0, 0, 0, 0, 0, 0, 0, 0, 0, 0, 0, 0, 0, 0, 0, 0, 0, 0, 0, 0, 0, 0, 0, 0, 0, 0, 0, 0, 0, 0, 0, 0, 0, 0, 0, 0, 0, 0, 0, 0, 0, 0, 0, 0, 0, 0, 0, 0, 0, 0, 0, 0, 0, 0, 0, 0, 0, 0, 0, 0, 0, 0, 0, 0, 0, 0, 0, 0, 0, 6, 6, 6, 6, 6, 6, 6, 6, 6, 6, 6, 6, 6, 6, 6, 6, 6, 6, 6, 6, 6, 6, 6, 6, 6, 6, 7, 7, 7, 7, 7, 7, 7, 7, 7, 7, 7, 7, 7, 7, 7, 7, 7, 7, 7, 7, 7, 7, 7, 7, 7, 7, 8, 8, 8, 8, 8, 8, 8, 8, 8, 8, 8, 8, 8, 8, 8, 8, 8, 8, 8, 8, 8, 8, 8, 8, 8, 8, 9, 9, 9, 9, 9, 9, 9, 9, 9, 9, 9, 9, 9, 9, 9, 9, 9, 9, 9, 9, 9, 9, 9, 9, 9, 9])
me_cube_002.materials.append(mat_fog_ofog_o)
me_cube_002.materials.append(mat_material)
me_cube_002.materials.append(mat_material_003)
me_cube_002.materials.append(mat_material_004)
me_cube_002.materials.append(mat_material_002)
me_cube_002.materials.append(mat_material_008)
me_cube_002.materials.append(mat_material_007)
me_cube_002.materials.append(mat_material_006)
me_cube_002.materials.append(mat_material_005)
me_cube_002.materials.append(mat_material_001)
me_cube_002.use_remesh_preserve_volume = False
me_cube_002.use_remesh_preserve_attributes = False
me_cube_002.use_mirror_vertex_groups = False
me_cube_002.update()

# ---- objects
ob_fog_o = bpy.data.objects.new('Fogão', me_cube_002)

# ---- transforms, parenting, visibility, modifiers, constraints
ob_fog_o.location = (-0.8971, 0.1601, 1.669)
ob_fog_o.scale = (0.2831, 0.2241, 0.2908)
ob_fog_o.lineart.crease_threshold = 0.0

# ---- collection membership
col_collection_1.objects.link(ob_fog_o)

# ---- scene / render settings (as saved in the file)
scene.frame_start = 1; scene.frame_end = 250; scene.frame_set(1)
scene.render.engine = 'BLENDER_EEVEE_NEXT'
scene.render.resolution_percentage = 50
scene.render.dither_intensity = 0.0
scene.cycles.use_denoising = False
scene.cycles.samples = 128
scene.cycles.sampling_pattern = 'TABULATED_SOBOL'
scene.cycles.light_sampling_threshold = 0.0
scene.cycles.use_adaptive_sampling = False
scene.cycles.use_light_tree = False
scene.cycles.blur_glossy = 0.0
scene.cycles.sample_clamp_indirect = 0.0
scene.view_settings.view_transform = 'Standard'
bpy.context.view_layer.update()

# ---- added for rendering (the .blend has no active camera and no usable light): camera, sun
cam_auto = bpy.data.cameras.new('AutoCamera')
cam_auto.lens = 50.0
cam_auto.sensor_width = 36.0
cam_auto.clip_end = 1000.0
ob_auto_camera = bpy.data.objects.new('AutoCamera', cam_auto)
scene.collection.objects.link(ob_auto_camera)
ob_auto_camera.location = (0.00804198, -0.914585, 2.63383)
ob_auto_camera.rotation_euler = (1.09748, -7.21219e-08, 0.694738)
scene.camera = ob_auto_camera
light_auto_sun = bpy.data.lights.new('AutoSun', 'SUN')
light_auto_sun.energy = 3.0
light_auto_sun.angle = 0.0523599
ob_auto_sun = bpy.data.objects.new('AutoSun', light_auto_sun)
scene.collection.objects.link(ob_auto_sun)
ob_auto_sun.rotation_euler = (0.872665, 0.174533, 0.523599)
bpy.context.view_layer.update()
